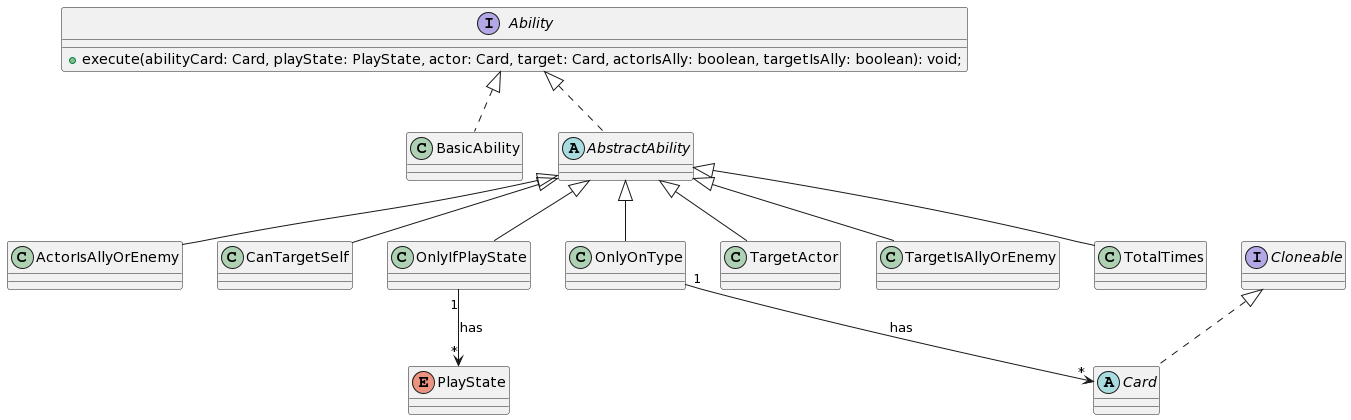

The diagram above was rendered by PlantUML. Its source (embedded in the PNG):
@startuml
interface Ability {
 + execute(abilityCard: Card, playState: PlayState, actor: Card, target: Card, actorIsAlly: boolean, targetIsAlly: boolean): void;
}

class BasicAbility implements Ability {
}

abstract class AbstractAbility implements Ability {
}

class ActorIsAllyOrEnemy extends AbstractAbility {
}

class CanTargetSelf extends AbstractAbility {
}

class OnlyIfPlayState extends AbstractAbility {
}

class OnlyOnType extends AbstractAbility {
}

class TargetActor extends AbstractAbility {
}

class TargetIsAllyOrEnemy extends AbstractAbility {
}

class TotalTimes extends AbstractAbility {
}

abstract class Card implements Cloneable {
}

enum PlayState {
}


OnlyIfPlayState "1" --> "*" PlayState: has
OnlyOnType "1" --> "*" Card: has
@enduml